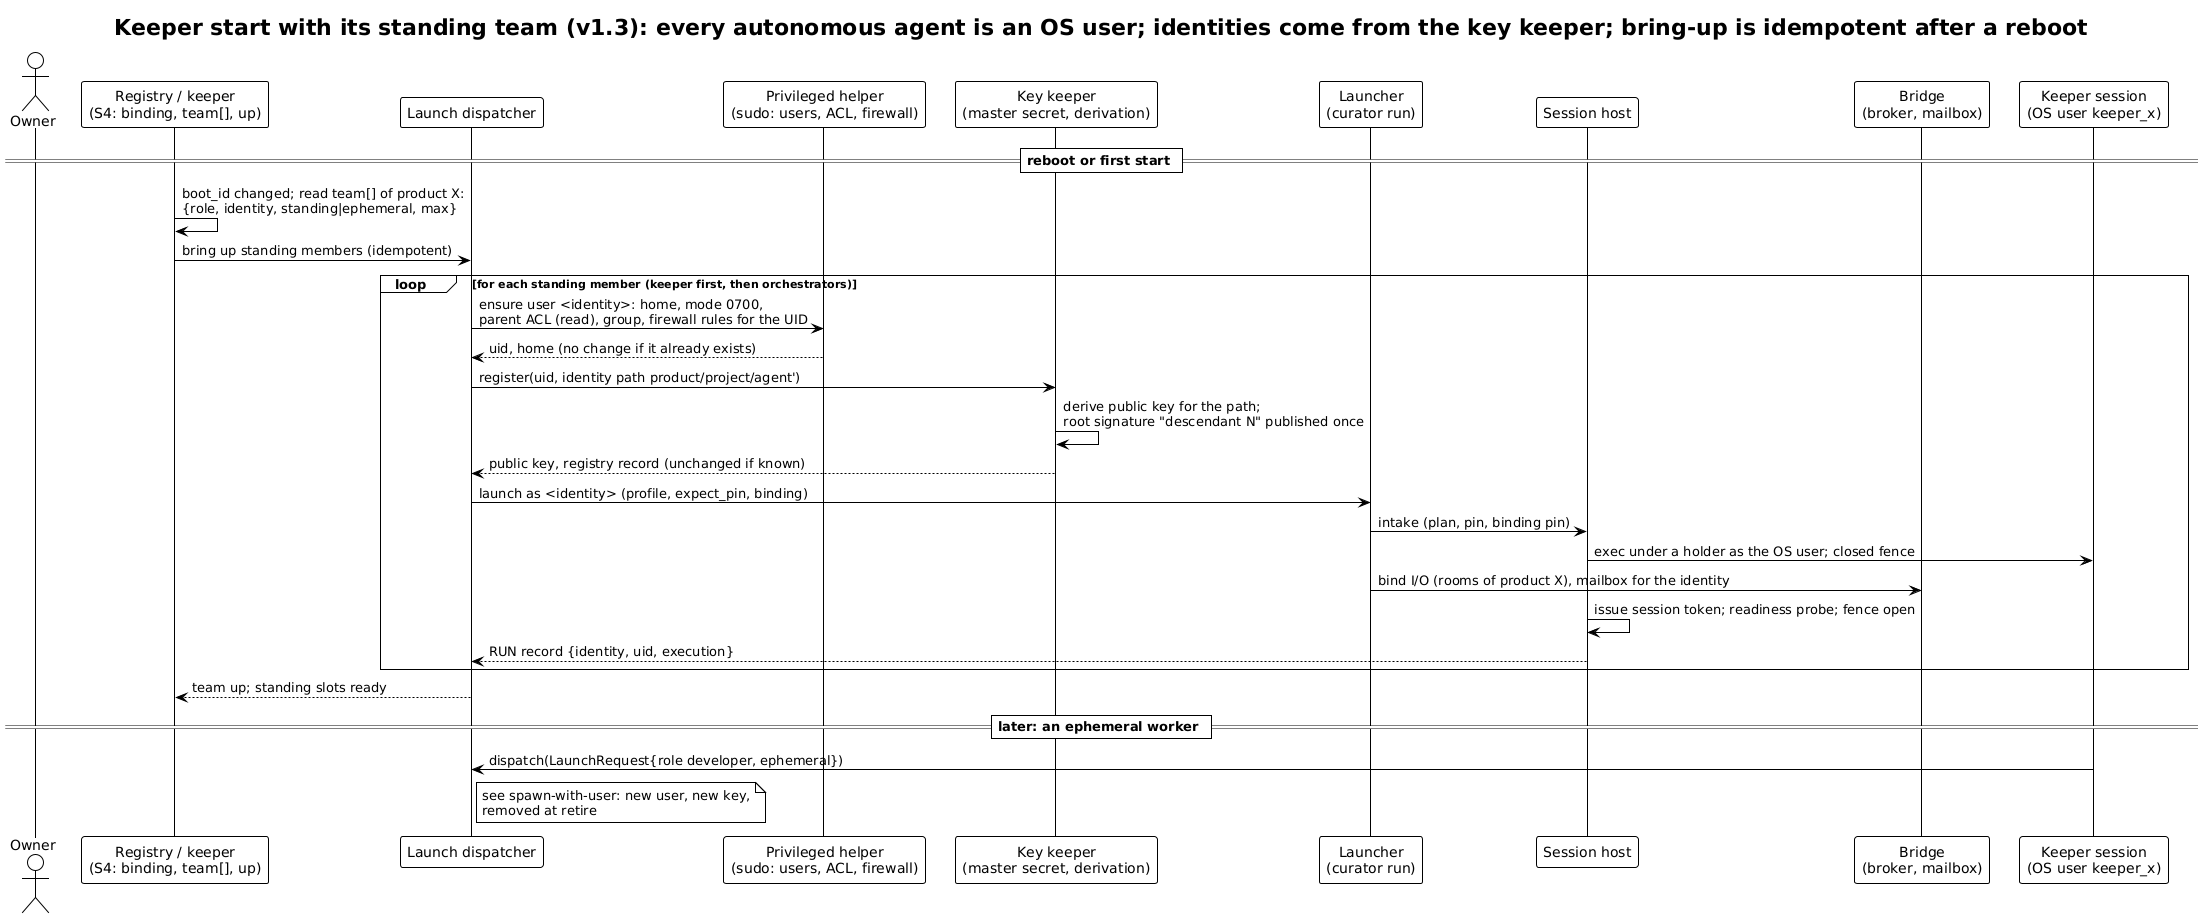

The diagram above was rendered by PlantUML. Its source (embedded in the PNG):
@startuml keeper-team-start
!theme plain
title Keeper start with its standing team (v1.3): every autonomous agent is an OS user; identities come from the key keeper; bring-up is idempotent after a reboot

actor "Owner" as OW
participant "Registry / keeper\n(S4: binding, team[], up)" as Reg
participant "Launch dispatcher" as D
participant "Privileged helper\n(sudo: users, ACL, firewall)" as PH
participant "Key keeper\n(master secret, derivation)" as KK
participant "Launcher\n(curator run)" as L
participant "Session host" as SH
participant "Bridge\n(broker, mailbox)" as BR
participant "Keeper session\n(OS user keeper_x)" as K

== reboot or first start ==
Reg -> Reg: boot_id changed; read team[] of product X:\n{role, identity, standing|ephemeral, max}
Reg -> D: bring up standing members (idempotent)
loop for each standing member (keeper first, then orchestrators)
  D -> PH: ensure user <identity>: home, mode 0700,\nparent ACL (read), group, firewall rules for the UID
  PH --> D: uid, home (no change if it already exists)
  D -> KK: register(uid, identity path product/project/agent')
  KK -> KK: derive public key for the path;\nroot signature "descendant N" published once
  KK --> D: public key, registry record (unchanged if known)
  D -> L: launch as <identity> (profile, expect_pin, binding)
  L -> SH: intake (plan, pin, binding pin)
  SH -> K: exec under a holder as the OS user; closed fence
  L -> BR: bind I/O (rooms of product X), mailbox for the identity
  SH -> SH: issue session token; readiness probe; fence open
  SH --> D: RUN record {identity, uid, execution}
end
D --> Reg: team up; standing slots ready

== later: an ephemeral worker ==
K -> D: dispatch(LaunchRequest{role developer, ephemeral})
note right of D: see spawn-with-user: new user, new key,\nremoved at retire
@enduml